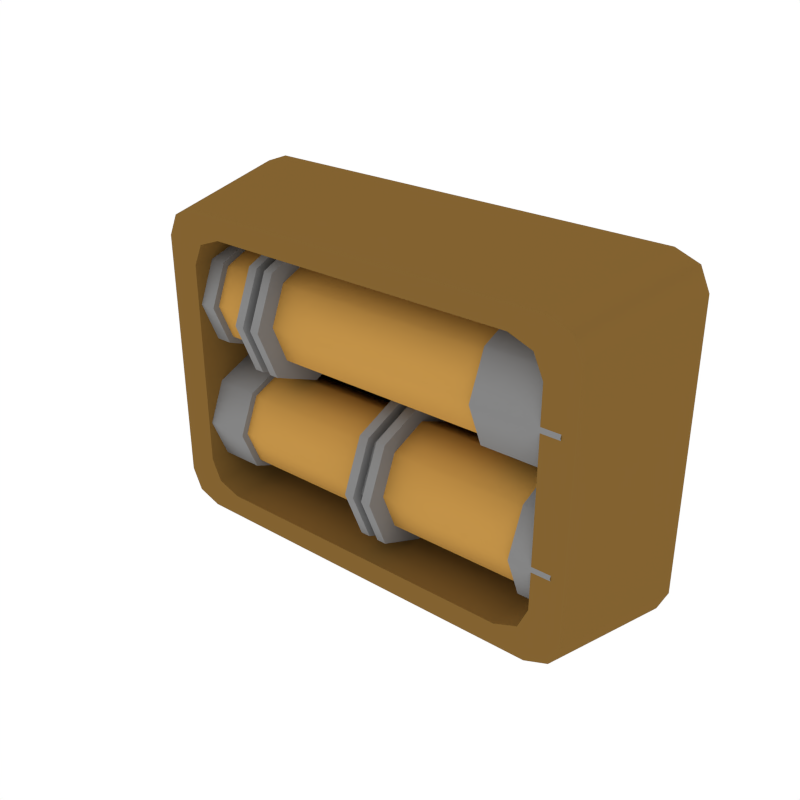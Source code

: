 # Source: Details_Pipes_Small.blend  (saved by Blender 3.4.6; exported with 4.5.12 LTS)
import bpy
from mathutils import Matrix  # noqa: F401  (used for matrix-valued properties, if any)

bpy.ops.wm.read_factory_settings(use_empty=True)
scene = bpy.context.scene
scene.name = 'Scene'

# ---- collections
col_collection_1 = bpy.data.collections.new('Collection 1'); scene.collection.children.link(col_collection_1)

# ---- materials (node trees are filled in below, after node groups)
mat_darkgrey = bpy.data.materials.new('DarkGrey')
mat_darkgrey.alpha_threshold = 0.0
mat_darkgrey.diffuse_color = (0.2395, 0.2395, 0.2395, 1.0)
mat_darkgrey.roughness = 0.5
mat_accent = bpy.data.materials.new('Accent')
mat_accent.alpha_threshold = 0.0
mat_accent.diffuse_color = (0.5596, 0.2977, 0.06679, 1.0)
mat_accent.roughness = 0.5
mat_darkaccent = bpy.data.materials.new('DarkAccent')
mat_darkaccent.alpha_threshold = 0.0
mat_darkaccent.diffuse_color = (0.2266, 0.1234, 0.03015, 1.0)
mat_darkaccent.roughness = 0.5
mat_black = bpy.data.materials.new('Black')
mat_black.alpha_threshold = 0.0
mat_black.diffuse_color = (0.04203, 0.04203, 0.04203, 1.0)
mat_black.roughness = 0.5

# ---- node groups
ng_auto_smooth = bpy.data.node_groups.new('Auto Smooth', 'GeometryNodeTree')
_s = ng_auto_smooth.interface.new_socket(name='Geometry', in_out='OUTPUT', socket_type='NodeSocketGeometry')
_s = ng_auto_smooth.interface.new_socket(name='Geometry', in_out='INPUT', socket_type='NodeSocketGeometry')
_s = ng_auto_smooth.interface.new_socket(name='Angle', in_out='INPUT', socket_type='NodeSocketFloat')
_s.subtype = 'ANGLE'
_s.min_value = 0.0
_s.max_value = 3.142
ng_auto_smooth.is_modifier = True
_N = ng_auto_smooth.nodes; _L = ng_auto_smooth.links
n0 = _N.new('NodeGroupOutput'); n0.name = 'Group Output'; n0.location = (480, -100)
n1 = _N.new('NodeGroupInput'); n1.name = 'Group Input'; n1.location = (-420, -300)
n2 = _N.new('NodeGroupInput'); n2.name = 'Group Input.001'; n2.location = (-60, -100)
n3 = _N.new('GeometryNodeSetShadeSmooth'); n3.name = 'Set Shade Smooth'; n3.location = (120, -100)
n3.domain = 'EDGE'
n4 = _N.new('GeometryNodeSetShadeSmooth'); n4.name = 'Set Shade Smooth.001'; n4.location = (300, -100)
n5 = _N.new('GeometryNodeInputMeshEdgeAngle'); n5.name = 'Edge Angle'; n5.location = (-420, -220)
n6 = _N.new('GeometryNodeInputEdgeSmooth'); n6.name = 'Is Edge Smooth'; n6.location = (-60, -160)
n7 = _N.new('GeometryNodeInputShadeSmooth'); n7.name = 'Is Face Smooth'; n7.location = (-240, -340)
n8 = _N.new('FunctionNodeBooleanMath'); n8.name = 'Boolean Math'; n8.location = (-60, -220)
n9 = _N.new('FunctionNodeCompare'); n9.name = 'Compare'; n9.location = (-240, -180)
n9.operation = 'LESS_EQUAL'
_L.new(n5.outputs[0], n9.inputs[0])
_L.new(n4.outputs[0], n0.inputs[0])
_L.new(n1.outputs[1], n9.inputs[1])
_L.new(n9.outputs[0], n8.inputs[0])
_L.new(n7.outputs[0], n8.inputs[1])
_L.new(n2.outputs[0], n3.inputs[0])
_L.new(n6.outputs[0], n3.inputs[1])
_L.new(n3.outputs[0], n4.inputs[0])
_L.new(n8.outputs[0], n3.inputs[2])
n0.is_active_output = True

# ---- material node trees

# ---- world
world_world = bpy.data.worlds.new('World'); scene.world = world_world
world_world.color = (1.0, 1.0, 1.0)
world_world.use_sun_shadow = False
world_world.sun_shadow_jitter_overblur = 0.0
world_world.cycles.sampling_method = 'NONE'
world_world.cycles.sample_map_resolution = 256

# ---- meshes
me_cube_057 = bpy.data.meshes.new('Cube.057')
me_cube_057.from_pydata([(-0.1218, 0.03806, 0.04502), (-0.1218, 0.02611, 0.01617), (-0.1218, -0.002742, 0.004217), (-0.1218, -0.002742, 0.08582), (-0.1218, 0.02611, 0.07387), (-0.1218, -0.04354, 0.04502), (-0.1218, -0.03159, 0.07387), (-0.1218, -0.03159, 0.01617), (-0.06961, 0.0486, 0.04502), (-0.06961, 0.03356, 0.008713), (-0.06961, -0.002742, -0.006329), (-0.06961, -0.002742, 0.09636), (-0.06961, 0.03356, 0.08132), (-0.06961, -0.05409, 0.04502), (-0.06961, -0.03905, 0.08132), (-0.06961, -0.03905, 0.008713), (-0.06961, -0.02818, 0.01958), (-0.06961, -0.02818, 0.07045), (-0.06961, -0.03871, 0.04502), (-0.06961, 0.02269, 0.07045), (-0.06961, -0.002742, 0.08099), (-0.06961, -0.002742, 0.009044), (-0.06961, 0.02269, 0.01958), (-0.06961, 0.03323, 0.04502), (-0.1025, 0.03323, 0.04502), (-0.1025, 0.02269, 0.01958), (-0.1025, -0.002742, 0.009044), (-0.1025, -0.002742, 0.08099), (-0.1025, 0.02269, 0.07045), (-0.1025, -0.03871, 0.04502), (-0.1025, -0.02818, 0.07045), (-0.1025, -0.02818, 0.01958), (-0.1025, -0.03159, 0.01617), (-0.1025, -0.03159, 0.07387), (-0.1025, -0.04354, 0.04502), (-0.1025, 0.02611, 0.07387), (-0.1025, -0.002742, 0.08582), (-0.1025, -0.002742, 0.004217), (-0.1025, 0.02611, 0.01617), (-0.1025, 0.03806, 0.04502), (-0.04926, 0.0486, 0.04502), (-0.04926, 0.03356, 0.008713), (-0.04926, -0.002742, -0.006329), (-0.04926, -0.002742, 0.09636), (-0.04926, 0.03356, 0.08132), (-0.04926, -0.05409, 0.04502), (-0.04926, -0.03905, 0.08132), (-0.04926, -0.03905, 0.008713), (-0.04926, 0.03544, 0.04502), (-0.04926, 0.02426, 0.01802), (-0.04926, -0.002742, 0.006834), (-0.04926, -0.002742, 0.0832), (-0.04926, 0.02426, 0.07202), (-0.04926, -0.04092, 0.04502), (-0.04926, -0.02974, 0.07202), (-0.04926, -0.02974, 0.01802), (0.1108, 0.03544, 0.04502), (0.1108, 0.02426, 0.01802), (0.1108, -0.002742, 0.006834), (0.1108, -0.002742, 0.0832), (0.1108, 0.02426, 0.07202), (0.1108, -0.04092, 0.04502), (0.1108, -0.02974, 0.07202), (0.1108, -0.02974, 0.01802), (0.1108, 0.04128, 0.04502), (0.1108, 0.02838, 0.01389), (0.1108, -0.002742, 0.0009964), (0.1108, -0.002742, 0.08904), (0.1108, 0.02838, 0.07614), (0.1108, -0.04676, 0.04502), (0.1108, -0.03387, 0.07614), (0.1108, -0.03387, 0.01389), (0.1704, 0.04128, 0.04502), (0.1704, 0.02838, 0.01389), (0.1704, -0.002742, 0.0009964), (0.1704, -0.002742, 0.08904), (0.1704, 0.02838, 0.07614), (0.1704, -0.04676, 0.04502), (0.1704, -0.03387, 0.07614), (0.1704, -0.03387, 0.01389), (-0.05604, -0.03905, 0.08132), (-0.06283, -0.03905, 0.08132), (-0.06283, -0.05409, 0.04502), (-0.05604, -0.05409, 0.04502), (-0.05604, -0.002742, -0.006329), (-0.06283, -0.002742, -0.006329), (-0.06283, 0.03356, 0.008713), (-0.05604, 0.03356, 0.008713), (-0.05604, 0.0486, 0.04502), (-0.06283, 0.0486, 0.04502), (-0.06283, 0.03356, 0.08132), (-0.05604, 0.03356, 0.08132), (-0.06283, -0.03905, 0.008713), (-0.05604, -0.03905, 0.008713), (-0.05604, -0.002742, 0.09636), (-0.06283, -0.002742, 0.09636), (-0.05655, -0.03364, 0.07592), (-0.06232, -0.03364, 0.07592), (-0.06232, -0.04645, 0.04502), (-0.05655, -0.04645, 0.04502), (-0.05655, -0.002742, 0.001311), (-0.06232, -0.002742, 0.001311), (-0.06232, 0.02816, 0.01411), (-0.05655, 0.02816, 0.01411), (-0.05655, 0.04096, 0.04502), (-0.06232, 0.04096, 0.04502), (-0.06232, 0.02816, 0.07592), (-0.05655, 0.02816, 0.07592), (-0.06232, -0.03364, 0.01411), (-0.05655, -0.03364, 0.01411), (-0.05655, -0.002742, 0.08872), (-0.06232, -0.002742, 0.08872), (-0.1218, 0.03806, -0.04502), (-0.1218, 0.02611, -0.07387), (-0.1218, -0.002742, -0.08582), (-0.1218, -0.002742, -0.004217), (-0.1218, 0.02611, -0.01617), (-0.1218, -0.04354, -0.04502), (-0.1218, -0.03159, -0.01617), (-0.1218, -0.03159, -0.07387), (0.0224, 0.0486, -0.04502), (0.0224, 0.03356, -0.08132), (0.0224, -0.002742, -0.09636), (0.0224, -0.002742, 0.006328), (0.0224, 0.03356, -0.008712), (0.0224, -0.05409, -0.04502), (0.0224, -0.03905, -0.008712), (0.0224, -0.03905, -0.08132), (0.0224, -0.02818, -0.07045), (0.0224, -0.02818, -0.01958), (0.0224, -0.03871, -0.04502), (0.0224, 0.02269, -0.01958), (0.0224, -0.002742, -0.009044), (0.0224, -0.002742, -0.08099), (0.0224, 0.02269, -0.07045), (0.0224, 0.03323, -0.04502), (-0.08303, 0.03323, -0.04502), (-0.08303, 0.02269, -0.07045), (-0.08303, -0.002742, -0.08099), (-0.08303, -0.002742, -0.009044), (-0.08303, 0.02269, -0.01958), (-0.08303, -0.03871, -0.04502), (-0.08303, -0.02818, -0.01958), (-0.08303, -0.02818, -0.07045), (-0.08303, -0.03159, -0.07387), (-0.08303, -0.03159, -0.01617), (-0.08303, -0.04354, -0.04502), (-0.08303, 0.02611, -0.01617), (-0.08303, -0.002742, -0.004217), (-0.08303, -0.002742, -0.08582), (-0.08303, 0.02611, -0.07387), (-0.08303, 0.03806, -0.04502), (0.04275, 0.0486, -0.04502), (0.04275, 0.03356, -0.08132), (0.04275, -0.002742, -0.09636), (0.04275, -0.002742, 0.006328), (0.04275, 0.03356, -0.008712), (0.04275, -0.05409, -0.04502), (0.04275, -0.03905, -0.008712), (0.04275, -0.03905, -0.08132), (0.04275, 0.03544, -0.04502), (0.04275, 0.02426, -0.07201), (0.04275, -0.002742, -0.0832), (0.04275, -0.002742, -0.006834), (0.04275, 0.02426, -0.01802), (0.04275, -0.04092, -0.04502), (0.04275, -0.02974, -0.01802), (0.04275, -0.02974, -0.07201), (0.1417, 0.03544, -0.04502), (0.1417, 0.02426, -0.07201), (0.1417, -0.002742, -0.0832), (0.1417, -0.002742, -0.006834), (0.1417, 0.02426, -0.01802), (0.1417, -0.04092, -0.04502), (0.1417, -0.02974, -0.01802), (0.1417, -0.02974, -0.07201), (0.1417, 0.04128, -0.04502), (0.1417, 0.02838, -0.07614), (0.1417, -0.002742, -0.08904), (0.1417, -0.002742, -0.0009968), (0.1417, 0.02838, -0.01389), (0.1417, -0.04676, -0.04502), (0.1417, -0.03387, -0.01389), (0.1417, -0.03387, -0.07614), (0.1704, 0.04128, -0.04502), (0.1704, 0.02838, -0.07614), (0.1704, -0.002742, -0.08904), (0.1704, -0.002742, -0.0009968), (0.1704, 0.02838, -0.01389), (0.1704, -0.04676, -0.04502), (0.1704, -0.03387, -0.01389), (0.1704, -0.03387, -0.07614), (0.03597, -0.03905, -0.008712), (0.02918, -0.03905, -0.008712), (0.02918, -0.05409, -0.04502), (0.03597, -0.05409, -0.04502), (0.03597, -0.002742, -0.09636), (0.02918, -0.002742, -0.09636), (0.02918, 0.03356, -0.08132), (0.03597, 0.03356, -0.08132), (0.03597, 0.0486, -0.04502), (0.02918, 0.0486, -0.04502), (0.02918, 0.03356, -0.008712), (0.03597, 0.03356, -0.008712), (0.02918, -0.03905, -0.08132), (0.03597, -0.03905, -0.08132), (0.03597, -0.002742, 0.006328), (0.02918, -0.002742, 0.006328), (0.03546, -0.03364, -0.01411), (0.02969, -0.03364, -0.01411), (0.02969, -0.04645, -0.04502), (0.03546, -0.04645, -0.04502), (0.03546, -0.002742, -0.08872), (0.02969, -0.002742, -0.08872), (0.02969, 0.02816, -0.07592), (0.03546, 0.02816, -0.07592), (0.03546, 0.04096, -0.04502), (0.02969, 0.04096, -0.04502), (0.02969, 0.02816, -0.01411), (0.03546, 0.02816, -0.01411), (0.02969, -0.03364, -0.07592), (0.03546, -0.03364, -0.07592), (0.03546, -0.002742, -0.001311), (0.02969, -0.002742, -0.001311), (-0.1128, -0.04598, -0.1112), (-0.1366, -0.04598, -0.08941), (-0.1296, -0.04598, -0.1048), (-0.1366, -0.04598, 0.08941), (-0.1128, -0.04598, 0.1112), (-0.1296, -0.04598, 0.1048), (-0.1297, 0.05611, -0.1231), (-0.1536, 0.05611, -0.1013), (-0.1466, 0.05611, -0.1167), (-0.1536, 0.05611, 0.1013), (-0.1297, 0.05611, 0.1231), (-0.1466, 0.05611, 0.1167), (0.1798, -0.04598, -0.08941), (0.156, -0.04598, -0.1112), (0.1729, -0.04598, -0.1048), (0.156, -0.04598, 0.1112), (0.1798, -0.04598, 0.08941), (0.1729, -0.04598, 0.1048), (0.1968, 0.05611, -0.1013), (0.173, 0.05611, -0.1231), (0.1898, 0.05611, -0.1167), (0.173, 0.05611, 0.1231), (0.1968, 0.05611, 0.1013), (0.1898, 0.05611, 0.1167), (-0.09016, -0.04598, -0.09528), (-0.114, -0.04598, -0.07352), (-0.107, -0.04598, -0.0889), (-0.114, -0.04598, 0.07352), (-0.09016, -0.04598, 0.09528), (-0.107, -0.04598, 0.0889), (0.1334, -0.04598, 0.09528), (0.1572, -0.04598, 0.07352), (0.1502, -0.04598, 0.0889), (0.1572, -0.04598, -0.07352), (0.1334, -0.04598, -0.09528), (0.1502, -0.04598, -0.0889), (-0.114, 0.05132, -0.07352), (-0.09016, 0.05132, -0.09528), (-0.107, 0.05132, -0.0889), (-0.09016, 0.05132, 0.09528), (-0.114, 0.05132, 0.07352), (-0.107, 0.05132, 0.0889), (0.1572, 0.05132, 0.07352), (0.1334, 0.05132, 0.09528), (0.1502, 0.05132, 0.0889), (0.1334, 0.05132, -0.09528), (0.1572, 0.05132, -0.07352), (0.1502, 0.05132, -0.0889)], [], [(22, 23, 8, 9), (23, 19, 12, 8), (19, 20, 11, 12), (20, 17, 14, 11), (17, 18, 13, 14), (18, 16, 15, 13), (21, 22, 9, 10), (16, 21, 10, 15), (30, 29, 18, 17), (31, 26, 21, 16), (25, 24, 23, 22), (24, 28, 19, 23), (27, 30, 17, 20), (28, 27, 20, 19), (26, 25, 22, 21), (29, 31, 16, 18), (38, 39, 24, 25), (36, 33, 30, 27), (34, 32, 31, 29), (32, 37, 26, 31), (37, 38, 25, 26), (33, 34, 29, 30), (39, 35, 28, 24), (35, 36, 27, 28), (1, 0, 39, 38), (3, 6, 33, 36), (0, 4, 35, 39), (2, 1, 38, 37), (4, 3, 36, 35), (7, 2, 37, 32), (5, 7, 32, 34), (6, 5, 34, 33), (80, 83, 45, 46), (84, 87, 41, 42), (88, 91, 44, 40), (87, 88, 40, 41), (83, 93, 47, 45), (94, 80, 46, 43), (91, 94, 43, 44), (93, 84, 42, 47), (42, 41, 49, 50), (46, 45, 53, 54), (40, 44, 52, 48), (44, 43, 51, 52), (41, 40, 48, 49), (43, 46, 54, 51), (47, 42, 50, 55), (45, 47, 55, 53), (51, 54, 62, 59), (55, 50, 58, 63), (53, 55, 63, 61), (50, 49, 57, 58), (54, 53, 61, 62), (48, 52, 60, 56), (52, 51, 59, 60), (49, 48, 56, 57), (60, 59, 67, 68), (57, 56, 64, 65), (59, 62, 70, 67), (63, 58, 66, 71), (61, 63, 71, 69), (58, 57, 65, 66), (62, 61, 69, 70), (56, 60, 68, 64), (70, 69, 77, 78), (64, 68, 76, 72), (68, 67, 75, 76), (65, 64, 72, 73), (67, 70, 78, 75), (71, 66, 74, 79), (69, 71, 79, 77), (66, 65, 73, 74), (15, 10, 85, 92), (84, 93, 109, 100), (12, 11, 95, 90), (86, 89, 105, 102), (11, 14, 81, 95), (83, 80, 96, 99), (13, 15, 92, 82), (92, 85, 101, 108), (9, 8, 89, 86), (93, 83, 99, 109), (8, 12, 90, 89), (81, 82, 98, 97), (10, 9, 86, 85), (82, 92, 108, 98), (14, 13, 82, 81), (87, 84, 100, 103), (108, 101, 100, 109), (106, 111, 110, 107), (111, 97, 96, 110), (98, 108, 109, 99), (102, 105, 104, 103), (105, 106, 107, 104), (101, 102, 103, 100), (97, 98, 99, 96), (88, 87, 103, 104), (90, 95, 111, 106), (89, 90, 106, 105), (94, 91, 107, 110), (91, 88, 104, 107), (95, 81, 97, 111), (85, 86, 102, 101), (80, 94, 110, 96), (134, 135, 120, 121), (135, 131, 124, 120), (131, 132, 123, 124), (132, 129, 126, 123), (129, 130, 125, 126), (130, 128, 127, 125), (133, 134, 121, 122), (128, 133, 122, 127), (142, 141, 130, 129), (143, 138, 133, 128), (137, 136, 135, 134), (136, 140, 131, 135), (139, 142, 129, 132), (140, 139, 132, 131), (138, 137, 134, 133), (141, 143, 128, 130), (150, 151, 136, 137), (148, 145, 142, 139), (146, 144, 143, 141), (144, 149, 138, 143), (149, 150, 137, 138), (145, 146, 141, 142), (151, 147, 140, 136), (147, 148, 139, 140), (113, 112, 151, 150), (115, 118, 145, 148), (112, 116, 147, 151), (114, 113, 150, 149), (116, 115, 148, 147), (119, 114, 149, 144), (117, 119, 144, 146), (118, 117, 146, 145), (192, 195, 157, 158), (196, 199, 153, 154), (200, 203, 156, 152), (199, 200, 152, 153), (195, 205, 159, 157), (206, 192, 158, 155), (203, 206, 155, 156), (205, 196, 154, 159), (154, 153, 161, 162), (158, 157, 165, 166), (152, 156, 164, 160), (156, 155, 163, 164), (153, 152, 160, 161), (155, 158, 166, 163), (159, 154, 162, 167), (157, 159, 167, 165), (163, 166, 174, 171), (167, 162, 170, 175), (165, 167, 175, 173), (162, 161, 169, 170), (166, 165, 173, 174), (160, 164, 172, 168), (164, 163, 171, 172), (161, 160, 168, 169), (172, 171, 179, 180), (169, 168, 176, 177), (171, 174, 182, 179), (175, 170, 178, 183), (173, 175, 183, 181), (170, 169, 177, 178), (174, 173, 181, 182), (168, 172, 180, 176), (182, 181, 189, 190), (176, 180, 188, 184), (180, 179, 187, 188), (177, 176, 184, 185), (179, 182, 190, 187), (183, 178, 186, 191), (181, 183, 191, 189), (178, 177, 185, 186), (127, 122, 197, 204), (196, 205, 221, 212), (124, 123, 207, 202), (198, 201, 217, 214), (123, 126, 193, 207), (195, 192, 208, 211), (125, 127, 204, 194), (204, 197, 213, 220), (121, 120, 201, 198), (205, 195, 211, 221), (120, 124, 202, 201), (193, 194, 210, 209), (122, 121, 198, 197), (194, 204, 220, 210), (126, 125, 194, 193), (199, 196, 212, 215), (220, 213, 212, 221), (218, 223, 222, 219), (223, 209, 208, 222), (210, 220, 221, 211), (214, 217, 216, 215), (217, 218, 219, 216), (213, 214, 215, 212), (209, 210, 211, 208), (200, 199, 215, 216), (202, 207, 223, 218), (201, 202, 218, 217), (206, 203, 219, 222), (203, 200, 216, 219), (207, 193, 209, 223), (197, 198, 214, 213), (192, 206, 222, 208), (224, 237, 258, 248), (242, 246, 240, 236), (236, 240, 255, 257), (225, 227, 233, 231), (239, 228, 252, 254), (254, 252, 263, 267), (251, 249, 260, 264), (245, 234, 228, 239), (227, 225, 249, 251), (248, 258, 269, 261), (257, 255, 266, 270), (269, 271, 270, 266, 268, 267, 263, 265, 264, 260, 262, 261), (230, 224, 226, 232), (232, 226, 225, 231), (228, 234, 235, 229), (229, 235, 233, 227), (237, 243, 244, 238), (238, 244, 242, 236), (245, 239, 241, 247), (247, 241, 240, 246), (227, 251, 253, 229), (229, 253, 252, 228), (255, 240, 241, 256), (256, 241, 239, 254), (258, 237, 238, 259), (259, 238, 236, 257), (224, 248, 250, 226), (226, 250, 249, 225), (257, 270, 271, 259), (259, 271, 269, 258), (260, 249, 250, 262), (262, 250, 248, 261), (263, 252, 253, 265), (265, 253, 251, 264), (266, 255, 256, 268), (268, 256, 254, 267), (230, 243, 237, 224)])
me_cube_057.polygons.foreach_set('use_smooth', [True] * 245)
me_cube_057.polygons.foreach_set('material_index', [0, 0, 0, 0, 0, 0, 0, 0, 1, 1, 1, 1, 1, 1, 1, 1, 0, 0, 0, 0, 0, 0, 0, 0, 0, 0, 0, 0, 0, 0, 0, 0, 0, 0, 0, 0, 0, 0, 0, 0, 0, 0, 0, 0, 0, 0, 0, 0, 1, 1, 1, 1, 1, 1, 1, 1, 0, 0, 0, 0, 0, 0, 0, 0, 0, 0, 0, 0, 0, 0, 0, 0, 0, 0, 0, 0, 0, 0, 0, 0, 0, 0, 0, 0, 0, 0, 0, 0, 0, 0, 0, 0, 0, 0, 0, 0, 0, 0, 0, 0, 0, 0, 0, 0, 0, 0, 0, 0, 0, 0, 0, 0, 1, 1, 1, 1, 1, 1, 1, 1, 0, 0, 0, 0, 0, 0, 0, 0, 0, 0, 0, 0, 0, 0, 0, 0, 0, 0, 0, 0, 0, 0, 0, 0, 0, 0, 0, 0, 0, 0, 0, 0, 1, 1, 1, 1, 1, 1, 1, 1, 0, 0, 0, 0, 0, 0, 0, 0, 0, 0, 0, 0, 0, 0, 0, 0, 0, 0, 0, 0, 0, 0, 0, 0, 0, 0, 0, 0, 0, 0, 0, 0, 0, 0, 0, 0, 0, 0, 0, 0, 0, 0, 0, 0, 0, 0, 0, 0, 2, 2, 2, 2, 2, 2, 2, 2, 2, 2, 2, 3, 2, 2, 2, 2, 2, 2, 2, 2, 2, 2, 2, 2, 2, 2, 2, 2, 2, 2, 2, 2, 2, 2, 2, 2, 2])
me_cube_057.materials.append(mat_darkgrey)
me_cube_057.materials.append(mat_accent)
me_cube_057.materials.append(mat_darkaccent)
me_cube_057.materials.append(mat_black)
me_cube_057.use_remesh_preserve_volume = False
me_cube_057.use_remesh_preserve_attributes = False
me_cube_057.use_mirror_vertex_groups = False
me_cube_057.update()

# ---- objects
ob_details_pipes_small = bpy.data.objects.new('Details_Pipes_Small', me_cube_057)

# ---- transforms, parenting, visibility, modifiers, constraints
ob_details_pipes_small.location = (0.0, 0.0, 0.0)
ob_details_pipes_small.lineart.crease_threshold = 0.0
_m = ob_details_pipes_small.modifiers.new('Auto Smooth', 'NODES')
_m.node_group = ng_auto_smooth
_gi = [s.identifier for s in ng_auto_smooth.interface.items_tree if s.item_type == 'SOCKET' and s.in_out == 'INPUT']
_m[_gi[1]] = 0.8901  # Angle

# ---- collection membership
col_collection_1.objects.link(ob_details_pipes_small)

# ---- scene / render settings (as saved in the file)
scene.frame_start = 1; scene.frame_end = 250; scene.frame_set(0)
scene.render.engine = 'CYCLES'
scene.render.resolution_x = 1000
scene.render.resolution_y = 1000
scene.render.dither_intensity = 0.0
scene.cycles.samples = 200
scene.cycles.sampling_pattern = 'TABULATED_SOBOL'
scene.cycles.light_sampling_threshold = 0.0
scene.cycles.use_adaptive_sampling = False
scene.cycles.use_light_tree = False
scene.cycles.caustics_reflective = False
scene.cycles.caustics_refractive = False
scene.cycles.blur_glossy = 0.0
scene.cycles.max_bounces = 2
scene.cycles.pixel_filter_type = 'GAUSSIAN'
scene.cycles.sample_clamp_indirect = 0.0
scene.view_settings.view_transform = 'Standard'
bpy.context.view_layer.update()

# ---- added for rendering (the .blend has no active camera): camera
cam_auto = bpy.data.cameras.new('AutoCamera')
cam_auto.lens = 50.0
cam_auto.sensor_width = 36.0
cam_auto.clip_end = 1000.0
ob_auto_camera = bpy.data.objects.new('AutoCamera', cam_auto)
scene.collection.objects.link(ob_auto_camera)
ob_auto_camera.location = (0.430712, -0.489913, 0.327281)
ob_auto_camera.rotation_euler = (1.09748, -7.21219e-08, 0.694738)
scene.camera = ob_auto_camera
bpy.context.view_layer.update()

